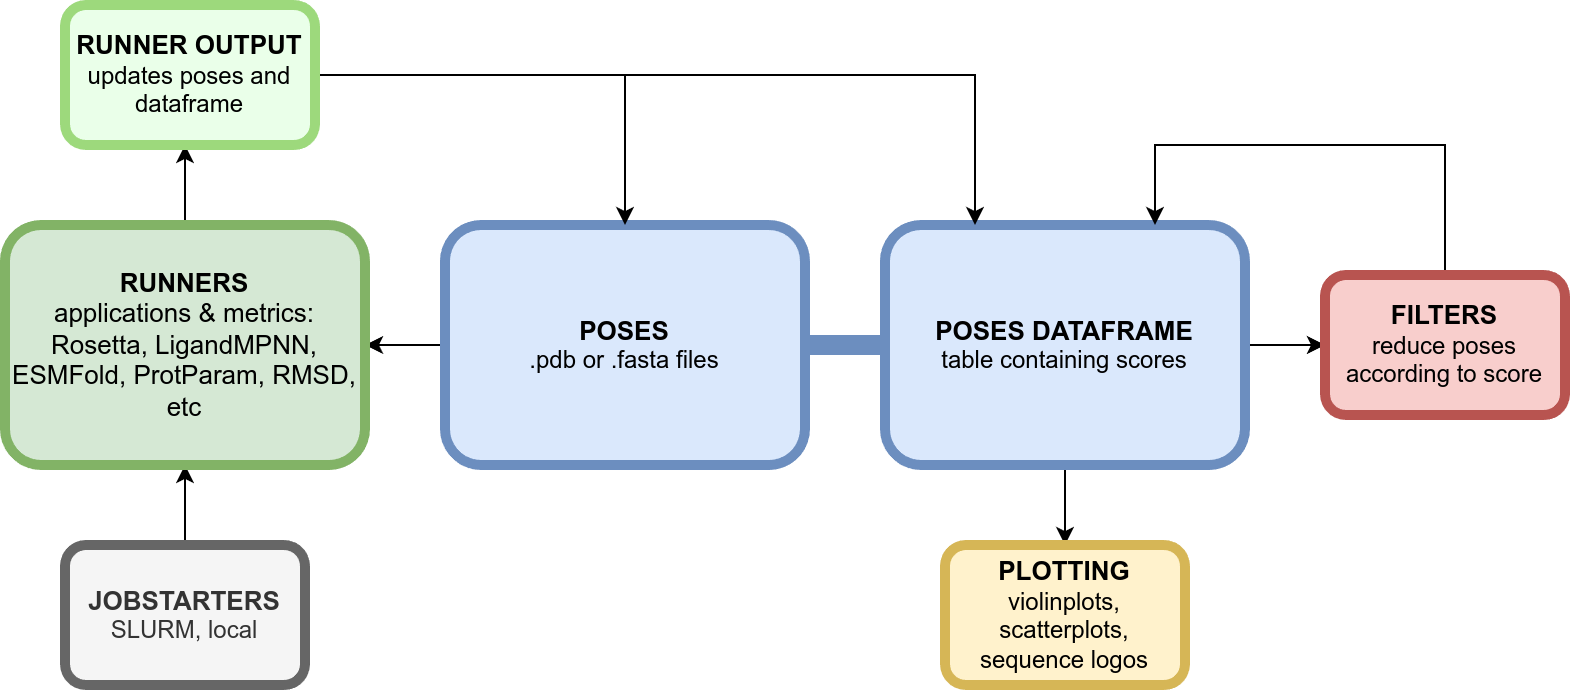

The diagram above was exported from draw.io. Its source (the exported page's mxGraphModel, read from the mxfile embedded in the PNG):
<mxGraphModel dx="1362" dy="759" grid="1" gridSize="10" guides="1" tooltips="1" connect="1" arrows="1" fold="1" page="1" pageScale="1" pageWidth="850" pageHeight="1100" math="0" shadow="0">
  <root>
    <mxCell id="0" />
    <mxCell id="1" parent="0" />
    <mxCell id="k_wi6FKCvH4_UtUdzM14-3" value="" style="edgeStyle=orthogonalEdgeStyle;rounded=0;orthogonalLoop=1;jettySize=auto;html=1;" edge="1" parent="1" source="k_wi6FKCvH4_UtUdzM14-1" target="k_wi6FKCvH4_UtUdzM14-2">
      <mxGeometry relative="1" as="geometry" />
    </mxCell>
    <mxCell id="k_wi6FKCvH4_UtUdzM14-5" value="" style="edgeStyle=orthogonalEdgeStyle;rounded=0;orthogonalLoop=1;jettySize=auto;html=1;endArrow=none;endFill=0;strokeWidth=10;fillColor=#dae8fc;strokeColor=#6c8ebf;" edge="1" parent="1" source="k_wi6FKCvH4_UtUdzM14-1" target="k_wi6FKCvH4_UtUdzM14-4">
      <mxGeometry relative="1" as="geometry" />
    </mxCell>
    <mxCell id="k_wi6FKCvH4_UtUdzM14-1" value="&lt;b&gt;&lt;font style=&quot;font-size: 13px;&quot;&gt;POSES&lt;/font&gt;&lt;/b&gt;&lt;div&gt;&lt;font style=&quot;font-size: 12px;&quot;&gt;.pdb or .fasta files&lt;/font&gt;&lt;/div&gt;" style="rounded=1;whiteSpace=wrap;html=1;strokeWidth=5;fillColor=#dae8fc;strokeColor=#6c8ebf;" vertex="1" parent="1">
      <mxGeometry x="300" y="280" width="180" height="120" as="geometry" />
    </mxCell>
    <mxCell id="k_wi6FKCvH4_UtUdzM14-7" value="" style="edgeStyle=orthogonalEdgeStyle;rounded=0;orthogonalLoop=1;jettySize=auto;html=1;exitX=0.5;exitY=1;exitDx=0;exitDy=0;startArrow=classic;startFill=1;endArrow=none;endFill=0;" edge="1" parent="1" source="k_wi6FKCvH4_UtUdzM14-2" target="k_wi6FKCvH4_UtUdzM14-6">
      <mxGeometry relative="1" as="geometry" />
    </mxCell>
    <mxCell id="k_wi6FKCvH4_UtUdzM14-11" value="" style="edgeStyle=orthogonalEdgeStyle;rounded=0;orthogonalLoop=1;jettySize=auto;html=1;" edge="1" parent="1" source="k_wi6FKCvH4_UtUdzM14-2" target="k_wi6FKCvH4_UtUdzM14-8">
      <mxGeometry relative="1" as="geometry">
        <Array as="points">
          <mxPoint x="170" y="250" />
          <mxPoint x="170" y="250" />
        </Array>
      </mxGeometry>
    </mxCell>
    <mxCell id="k_wi6FKCvH4_UtUdzM14-2" value="&lt;font style=&quot;font-size: 13px;&quot;&gt;&lt;b&gt;RUNNERS&lt;/b&gt;&lt;/font&gt;&lt;div style=&quot;font-size: 13px;&quot;&gt;applications &amp;amp; metrics: Rosetta, LigandMPNN, ESMFold, ProtParam, RMSD, etc&lt;/div&gt;" style="rounded=1;whiteSpace=wrap;html=1;fillColor=#d5e8d4;strokeColor=#82b366;strokeWidth=5;" vertex="1" parent="1">
      <mxGeometry x="80" y="280" width="180" height="120" as="geometry" />
    </mxCell>
    <mxCell id="k_wi6FKCvH4_UtUdzM14-15" value="" style="edgeStyle=orthogonalEdgeStyle;rounded=0;orthogonalLoop=1;jettySize=auto;html=1;" edge="1" parent="1" source="k_wi6FKCvH4_UtUdzM14-4" target="k_wi6FKCvH4_UtUdzM14-14">
      <mxGeometry relative="1" as="geometry" />
    </mxCell>
    <mxCell id="k_wi6FKCvH4_UtUdzM14-19" value="" style="edgeStyle=orthogonalEdgeStyle;rounded=0;orthogonalLoop=1;jettySize=auto;html=1;" edge="1" parent="1" source="k_wi6FKCvH4_UtUdzM14-4" target="k_wi6FKCvH4_UtUdzM14-16">
      <mxGeometry relative="1" as="geometry" />
    </mxCell>
    <mxCell id="k_wi6FKCvH4_UtUdzM14-4" value="&lt;b style=&quot;font-size: 13px;&quot;&gt;&lt;font style=&quot;font-size: 13px;&quot;&gt;POSES DATAFRAME&lt;/font&gt;&lt;/b&gt;&lt;div style=&quot;&quot;&gt;&lt;font style=&quot;font-size: 12px;&quot;&gt;table containing scores&lt;/font&gt;&lt;/div&gt;" style="rounded=1;whiteSpace=wrap;html=1;strokeWidth=5;fillColor=#dae8fc;strokeColor=#6c8ebf;" vertex="1" parent="1">
      <mxGeometry x="520" y="280" width="180" height="120" as="geometry" />
    </mxCell>
    <mxCell id="k_wi6FKCvH4_UtUdzM14-6" value="&lt;b&gt;&lt;font style=&quot;font-size: 13px;&quot;&gt;JOBSTARTERS&lt;/font&gt;&lt;/b&gt;&lt;div&gt;&lt;font style=&quot;font-size: 12px;&quot;&gt;SLURM, local&lt;/font&gt;&lt;/div&gt;" style="rounded=1;whiteSpace=wrap;html=1;strokeWidth=5;fillColor=#f5f5f5;fontColor=#333333;strokeColor=#666666;" vertex="1" parent="1">
      <mxGeometry x="110" y="440" width="120" height="70" as="geometry" />
    </mxCell>
    <mxCell id="k_wi6FKCvH4_UtUdzM14-10" style="edgeStyle=orthogonalEdgeStyle;rounded=0;orthogonalLoop=1;jettySize=auto;html=1;entryX=0.5;entryY=0;entryDx=0;entryDy=0;" edge="1" parent="1" source="k_wi6FKCvH4_UtUdzM14-8" target="k_wi6FKCvH4_UtUdzM14-1">
      <mxGeometry relative="1" as="geometry" />
    </mxCell>
    <mxCell id="k_wi6FKCvH4_UtUdzM14-13" value="" style="edgeStyle=orthogonalEdgeStyle;rounded=0;orthogonalLoop=1;jettySize=auto;html=1;entryX=0.25;entryY=0;entryDx=0;entryDy=0;" edge="1" parent="1" source="k_wi6FKCvH4_UtUdzM14-8" target="k_wi6FKCvH4_UtUdzM14-4">
      <mxGeometry relative="1" as="geometry">
        <mxPoint x="172.5" y="85" as="targetPoint" />
      </mxGeometry>
    </mxCell>
    <mxCell id="k_wi6FKCvH4_UtUdzM14-8" value="&lt;b&gt;&lt;font style=&quot;font-size: 13px;&quot;&gt;RUNNER OUTPUT&lt;/font&gt;&lt;/b&gt;&lt;div&gt;&lt;font style=&quot;font-size: 12px;&quot;&gt;updates poses and dataframe&lt;/font&gt;&lt;/div&gt;" style="rounded=1;whiteSpace=wrap;html=1;strokeWidth=5;fillColor=#EAFFE9;strokeColor=#9DD97C;fillStyle=auto;" vertex="1" parent="1">
      <mxGeometry x="110" y="170" width="125" height="70" as="geometry" />
    </mxCell>
    <mxCell id="k_wi6FKCvH4_UtUdzM14-14" value="&lt;div style=&quot;&quot;&gt;&lt;font style=&quot;font-size: 13px;&quot;&gt;&lt;b&gt;PLOTTING&lt;/b&gt;&lt;/font&gt;&lt;/div&gt;&lt;div style=&quot;&quot;&gt;&lt;font style=&quot;font-size: 12px;&quot;&gt;violinplots, scatterplots, sequence logos&lt;/font&gt;&lt;/div&gt;" style="rounded=1;whiteSpace=wrap;html=1;strokeWidth=5;fillColor=#fff2cc;strokeColor=#d6b656;" vertex="1" parent="1">
      <mxGeometry x="550" y="440" width="120" height="70" as="geometry" />
    </mxCell>
    <mxCell id="k_wi6FKCvH4_UtUdzM14-21" value="" style="edgeStyle=orthogonalEdgeStyle;rounded=0;orthogonalLoop=1;jettySize=auto;html=1;entryX=0.75;entryY=0;entryDx=0;entryDy=0;" edge="1" parent="1" source="k_wi6FKCvH4_UtUdzM14-16" target="k_wi6FKCvH4_UtUdzM14-4">
      <mxGeometry relative="1" as="geometry">
        <Array as="points">
          <mxPoint x="800" y="240" />
          <mxPoint x="655" y="240" />
        </Array>
      </mxGeometry>
    </mxCell>
    <mxCell id="k_wi6FKCvH4_UtUdzM14-16" value="&lt;b style=&quot;font-size: 13px;&quot;&gt;&lt;font style=&quot;font-size: 13px;&quot;&gt;FILTERS&lt;/font&gt;&lt;/b&gt;&lt;div style=&quot;&quot;&gt;&lt;font style=&quot;font-size: 12px;&quot;&gt;reduce poses according to score&lt;/font&gt;&lt;/div&gt;" style="rounded=1;whiteSpace=wrap;html=1;strokeWidth=5;fillColor=#f8cecc;strokeColor=#b85450;" vertex="1" parent="1">
      <mxGeometry x="740" y="305" width="120" height="70" as="geometry" />
    </mxCell>
  </root>
</mxGraphModel>